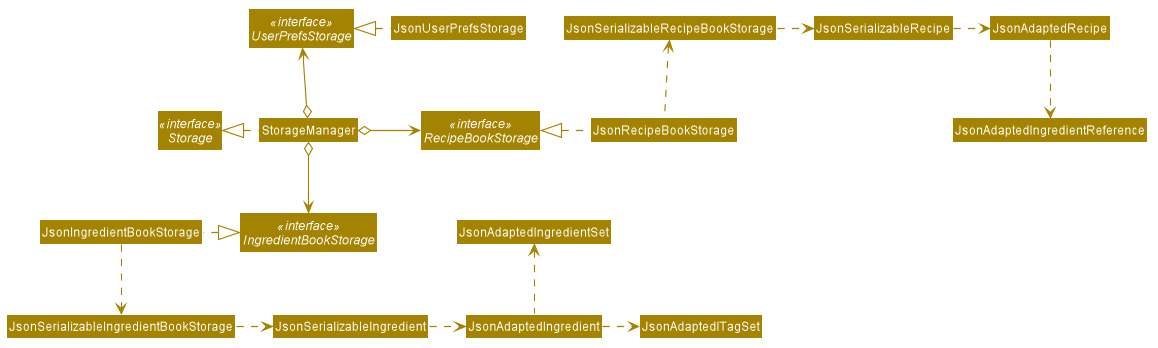

The diagram above was rendered by PlantUML. Its source (embedded in the PNG):
@startuml








skinparam BackgroundColor #FFFFFFF

skinparam Shadowing false

skinparam Class {
    FontColor #FFFFFF
    BorderThickness 1
    BorderColor #FFFFFF
    StereotypeFontColor #FFFFFF
    FontName Arial
}

skinparam genericDisplay old

skinparam Actor {
    BorderColor #000000
    Color #000000
    FontName Arial
}

skinparam Sequence {
    MessageAlign center
    BoxFontSize 15
    BoxPadding 0
    BoxFontColor #FFFFFF
    FontName Arial
}

skinparam Participant {
    FontColor #FFFFFFF
    Padding 20
}

skinparam MinClassWidth 50
skinparam ParticipantPadding 10
skinparam Shadowing false
skinparam DefaultTextAlignment center
skinparam packageStyle Rectangle

hide footbox
hide members
hide circle
skinparam arrowThickness 1.1
skinparam arrowColor #A38300
skinparam classBackgroundColor #A38300

Interface Storage <<interface>>
Interface UserPrefsStorage <<interface>>
Interface RecipeBookStorage <<interface>>
Interface IngredientBookStorage <<interface>>

Class StorageManager
Class JsonUserPrefsStorage
Class JsonRecipeBookStorage
Class JsonIngredientBookStorage

StorageManager .left.|> Storage
StorageManager o-up-> UserPrefsStorage
StorageManager o-right-> RecipeBookStorage
StorageManager o-down-> IngredientBookStorage

JsonUserPrefsStorage .left.|> UserPrefsStorage
JsonRecipeBookStorage .left.|> RecipeBookStorage
JsonRecipeBookStorage .up.> JsonSerializableRecipeBookStorage
JsonSerializableRecipeBookStorage .right.> JsonSerializableRecipe
JsonSerializableRecipe .right.> JsonAdaptedRecipe
JsonAdaptedRecipe .down.> JsonAdaptedIngredientReference
JsonIngredientBookStorage .left.|> IngredientBookStorage
JsonIngredientBookStorage .down.> JsonSerializableIngredientBookStorage
JsonSerializableIngredientBookStorage .right.> JsonSerializableIngredient
JsonSerializableIngredient .right.> JsonAdaptedIngredient
JsonAdaptedIngredient .up.> JsonAdaptedIngredientSet
JsonAdaptedIngredient .right.> JsonAdaptedITagSet
@enduml